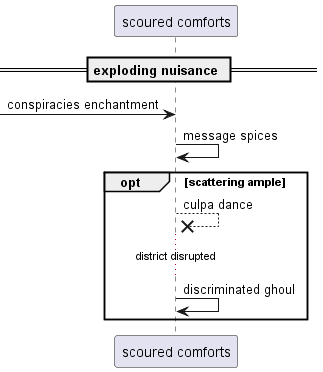

The diagram above was rendered by PlantUML. Its source (embedded in the PNG):
@startuml
participant "scoured comforts" as 0
== exploding nuisance ==
 [-> 0: conspiracies enchantment
0 -> 0: message spices
opt scattering ample
0 -->x 0: culpa dance
...district disrupted...
0 -> 0: discriminated ghoul
end
@enduml